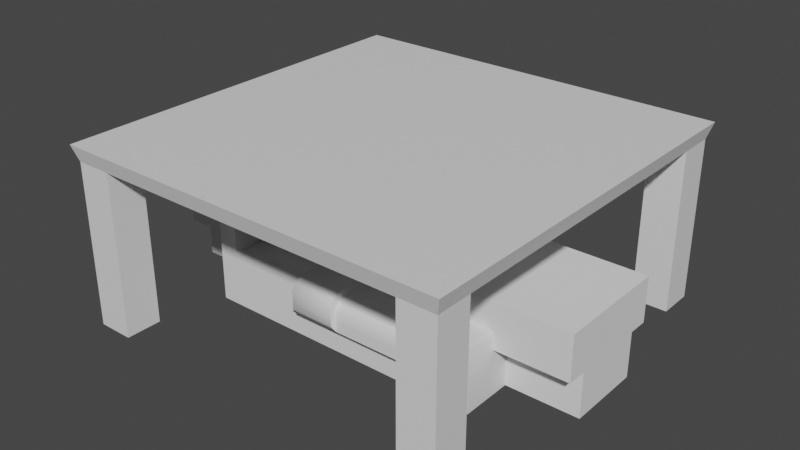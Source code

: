 # Source: Stuff.blend  (saved by Blender 2.90.8; exported with 4.5.12 LTS)
import bpy
from mathutils import Matrix  # noqa: F401  (used for matrix-valued properties, if any)

bpy.ops.wm.read_factory_settings(use_empty=True)
scene = bpy.context.scene
scene.name = 'Scene'

# ---- collections
col_collection = bpy.data.collections.new('Collection'); scene.collection.children.link(col_collection)

# ---- materials (node trees are filled in below, after node groups)
mat_none = bpy.data.materials.new('None')
mat_none.use_transparent_shadow = False
mat_material_002 = bpy.data.materials.new('Material.002')
mat_material_002.use_transparent_shadow = False
mat_material_001 = bpy.data.materials.new('Material.001')
mat_material_001.use_transparent_shadow = False

# ---- node groups
ng_auto_smooth = bpy.data.node_groups.new('Auto Smooth', 'GeometryNodeTree')
_s = ng_auto_smooth.interface.new_socket(name='Geometry', in_out='OUTPUT', socket_type='NodeSocketGeometry')
_s = ng_auto_smooth.interface.new_socket(name='Geometry', in_out='INPUT', socket_type='NodeSocketGeometry')
_s = ng_auto_smooth.interface.new_socket(name='Angle', in_out='INPUT', socket_type='NodeSocketFloat')
_s.subtype = 'ANGLE'
_s.min_value = 0.0
_s.max_value = 3.142
ng_auto_smooth.is_modifier = True
_N = ng_auto_smooth.nodes; _L = ng_auto_smooth.links
n0 = _N.new('NodeGroupOutput'); n0.name = 'Group Output'; n0.location = (480, -100)
n1 = _N.new('NodeGroupInput'); n1.name = 'Group Input'; n1.location = (-420, -300)
n2 = _N.new('NodeGroupInput'); n2.name = 'Group Input.001'; n2.location = (-60, -100)
n3 = _N.new('GeometryNodeSetShadeSmooth'); n3.name = 'Set Shade Smooth'; n3.location = (120, -100)
n3.domain = 'EDGE'
n4 = _N.new('GeometryNodeSetShadeSmooth'); n4.name = 'Set Shade Smooth.001'; n4.location = (300, -100)
n5 = _N.new('GeometryNodeInputMeshEdgeAngle'); n5.name = 'Edge Angle'; n5.location = (-420, -220)
n6 = _N.new('GeometryNodeInputEdgeSmooth'); n6.name = 'Is Edge Smooth'; n6.location = (-60, -160)
n7 = _N.new('GeometryNodeInputShadeSmooth'); n7.name = 'Is Face Smooth'; n7.location = (-240, -340)
n8 = _N.new('FunctionNodeBooleanMath'); n8.name = 'Boolean Math'; n8.location = (-60, -220)
n9 = _N.new('FunctionNodeCompare'); n9.name = 'Compare'; n9.location = (-240, -180)
n9.operation = 'LESS_EQUAL'
_L.new(n5.outputs[0], n9.inputs[0])
_L.new(n4.outputs[0], n0.inputs[0])
_L.new(n1.outputs[1], n9.inputs[1])
_L.new(n9.outputs[0], n8.inputs[0])
_L.new(n7.outputs[0], n8.inputs[1])
_L.new(n2.outputs[0], n3.inputs[0])
_L.new(n6.outputs[0], n3.inputs[1])
_L.new(n3.outputs[0], n4.inputs[0])
_L.new(n8.outputs[0], n3.inputs[2])
n0.is_active_output = True

# ---- material node trees
mat_none.use_nodes = True; mat_none.node_tree.nodes.clear()
_N = mat_none.node_tree.nodes; _L = mat_none.node_tree.links
n0 = _N.new('ShaderNodeBsdfPrincipled'); n0.name = 'Principled BSDF'; n0.location = (10, 300)
n0.distribution = 'GGX'
n0.subsurface_method = 'BURLEY'
n0.inputs[3].default_value = 1.45
n0.inputs[27].default_value = (0.0, 0.0, 0.0, 1.0)
n0.inputs[28].default_value = 1.0
n1 = _N.new('ShaderNodeOutputMaterial'); n1.name = 'Material Output'; n1.location = (300, 300)
_L.new(n0.outputs[0], n1.inputs[0])
n1.is_active_output = True
mat_material_002.use_nodes = True; mat_material_002.node_tree.nodes.clear()
_N = mat_material_002.node_tree.nodes; _L = mat_material_002.node_tree.links
n0 = _N.new('ShaderNodeBsdfPrincipled'); n0.name = 'Principled BSDF'; n0.location = (10, 300)
n0.distribution = 'GGX'
n0.subsurface_method = 'BURLEY'
n0.inputs[3].default_value = 1.45
n0.inputs[27].default_value = (0.0, 0.0, 0.0, 1.0)
n0.inputs[28].default_value = 1.0
n1 = _N.new('ShaderNodeOutputMaterial'); n1.name = 'Material Output'; n1.location = (300, 300)
_L.new(n0.outputs[0], n1.inputs[0])
n1.is_active_output = True
mat_material_001.use_nodes = True; mat_material_001.node_tree.nodes.clear()
_N = mat_material_001.node_tree.nodes; _L = mat_material_001.node_tree.links
n0 = _N.new('ShaderNodeBsdfPrincipled'); n0.name = 'Principled BSDF'; n0.location = (10, 300)
n0.distribution = 'GGX'
n0.subsurface_method = 'BURLEY'
n0.inputs[3].default_value = 1.45
n0.inputs[27].default_value = (0.0, 0.0, 0.0, 1.0)
n0.inputs[28].default_value = 1.0
n1 = _N.new('ShaderNodeOutputMaterial'); n1.name = 'Material Output'; n1.location = (300, 300)
_L.new(n0.outputs[0], n1.inputs[0])
n1.is_active_output = True

# ---- world
world_world = bpy.data.worlds.new('World'); scene.world = world_world
world_world.use_nodes = True; world_world.node_tree.nodes.clear()
_N = world_world.node_tree.nodes; _L = world_world.node_tree.links
n0 = _N.new('ShaderNodeOutputWorld'); n0.name = 'World Output'; n0.location = (300, 300)
n1 = _N.new('ShaderNodeBackground'); n1.name = 'Background'; n1.location = (10, 300)
n1.inputs[0].default_value = (0.05088, 0.05088, 0.05088, 1.0)
_L.new(n1.outputs[0], n0.inputs[0])
n0.is_active_output = True
world_world.color = (0.05088, 0.05088, 0.05088)
world_world.use_sun_shadow = False
world_world.sun_shadow_jitter_overblur = 0.0

# ---- meshes
me_table_cube_013 = bpy.data.meshes.new('Table_Cube.013')
me_table_cube_013.from_pydata([(-2.757, 2.299, -2.243), (-2.825, 2.53, -1.883), (-2.825, 2.53, -2.825), (-2.757, 2.299, -2.757), (2.243, 2.299, -2.757), (1.883, 2.53, -2.825), (2.825, 2.53, -2.825), (2.757, 2.299, -2.757), (2.757, 2.299, 2.243), (2.825, 2.53, 1.883), (2.825, 2.53, 2.825), (2.757, 2.299, 2.757), (-2.243, 2.299, 2.757), (-1.883, 2.53, 2.825), (-2.825, 2.53, 2.825), (-2.757, 2.299, 2.757), (-2.757, 2.299, 2.243), (-2.243, 2.299, 2.243), (-2.243, -0.02104, 2.243), (-2.757, -0.02104, 2.243), (1.883, 2.53, 2.825), (2.825, 2.53, -1.883), (-2.825, 2.53, 1.883), (-2.757, -0.02104, 2.757), (-2.243, -0.02104, 2.757), (2.243, 2.299, 2.243), (2.243, 2.299, 2.757), (-2.243, 2.299, -2.243), (-2.757, -0.02104, -2.243), (-2.243, -0.02104, -2.243), (-2.243, 2.299, -2.757), (2.243, 2.299, -2.243), (2.757, -0.02104, -2.757), (2.243, -0.02104, -2.757), (2.757, 2.299, -2.243), (-1.883, 2.53, -2.825), (-2.757, -0.02104, -2.757), (-2.243, -0.02104, -2.757), (2.243, -0.02104, 2.757), (2.757, -0.02104, 2.757), (2.757, -0.02104, 2.243), (2.243, -0.02104, -2.243), (2.757, -0.02104, -2.243), (2.243, -0.02104, 2.243)], [], [(0, 1, 2, 3), (4, 5, 6, 7), (8, 9, 10, 11), (12, 13, 14, 15), (16, 17, 18, 19), (10, 9, 20), (21, 13, 20, 9), (13, 21, 6, 14), (5, 22, 14, 6), (12, 15, 23, 24), (17, 25, 26, 12), (27, 0, 28, 29), (0, 27, 17, 16), (30, 4, 31, 27), (27, 31, 25, 17), (4, 7, 32, 33), (31, 34, 8, 25), (11, 10, 20, 26), (26, 20, 13, 12), (7, 6, 21, 34), (34, 21, 9, 8), (3, 2, 35, 30), (30, 35, 5, 4), (15, 14, 22, 16), (16, 22, 1, 0), (36, 37, 29, 28), (11, 26, 38, 39), (17, 12, 24, 18), (3, 30, 37, 36), (30, 27, 29, 37), (0, 3, 36, 28), (8, 11, 39, 40), (34, 31, 41, 42), (26, 25, 43, 38), (25, 8, 40, 43), (31, 4, 33, 41), (7, 34, 42, 32), (15, 16, 19, 23), (38, 43, 40, 39), (23, 19, 18, 24), (42, 41, 33, 32), (22, 5, 35, 1), (2, 1, 35)])
_uv = me_table_cube_013.uv_layers.new(name='UVMap')
_uv.uv.foreach_set('vector', [-0.8641, 0.1492, -0.9036, 0.2043, -0.888, 0.05144, -0.8559, 0.08271, -0.05389, 0.08328, -0.1065, 0.04169, 0.04286, 0.06387, 0.01226, 0.09508, 0.02798, 0.9187, 0.06924, 0.8651, 0.04827, 1.012, 0.01879, 0.9818, -0.7274, 0.9722, -0.6697, 1.014, -0.8519, 1.006, -0.819, 0.9661, -0.4545, -0.8613, -0.4545, -0.7782, -0.83, -0.7782, -0.83, -0.8613, 0.0701, 0.03194, 0.2221, 0.03194, 0.0701, 0.184, 0.8302, 0.03194, 0.0701, 0.7921, 0.0701, 0.184, 0.2221, 0.03194, 0.0701, 0.7921, 0.8302, 0.03194, 0.9823, 0.03194, 0.0701, 0.9441, 0.9823, 0.184, 0.2221, 0.9441, 0.0701, 0.9441, 0.9823, 0.03194, -0.4682, -1.043, -0.4593, -0.9623, -0.7858, -0.9321, -0.8352, -1.003, -0.4545, -0.7782, -0.4545, -0.05198, -0.5375, -0.05198, -0.5375, -0.7782, 1.159, -0.7733, 1.159, -0.6903, 0.7843, -0.6903, 0.7843, -0.7733, 0.2718, -0.8613, 0.2718, -0.7782, -0.4545, -0.7782, -0.4545, -0.8613, 0.3549, -0.7782, 0.3549, -0.05198, 0.2718, -0.05198, 0.2718, -0.7782, 0.2718, -0.7782, 0.2718, -0.05198, -0.4545, -0.05198, -0.4545, -0.7782, 0.8162, -1.042, 0.8162, -0.9602, 0.477, -0.9649, 0.4445, -1.042, 0.2718, -0.05198, 0.2718, 0.03108, -0.4545, 0.03108, -0.4545, -0.05198, 0.01879, 0.9818, 0.04827, 1.012, -0.09347, 1.027, -0.0434, 0.9897, -0.0434, 0.9897, -0.09347, 1.027, -0.6697, 1.014, -0.7274, 0.9722, 0.01226, 0.09508, 0.04286, 0.06387, 0.06924, 0.2145, 0.02651, 0.162, 0.02651, 0.162, 0.06924, 0.2145, 0.06924, 0.8651, 0.02798, 0.9187, -0.8559, 0.08271, -0.888, 0.05144, -0.7361, 0.03194, -0.7895, 0.07278, -0.7895, 0.07278, -0.7361, 0.03194, -0.1065, 0.04169, -0.05389, 0.08328, -0.819, 0.9661, -0.8519, 1.006, -0.8827, 0.8403, -0.8374, 0.8929, -0.8374, 0.8929, -0.8827, 0.8403, -0.9036, 0.2043, -0.8641, 0.1492, 0.8263, -0.6129, 0.7739, -0.5464, 0.7071, -0.6235, 0.7843, -0.6903, 0.5418, -0.3128, 0.439, -0.3185, 0.4766, -0.695, 0.5465, -0.652, -0.477, -1.125, -0.4682, -1.043, -0.8352, -1.003, -0.8441, -1.085, 1.159, -0.6074, 1.153, -0.5049, 0.7739, -0.5464, 0.8263, -0.6129, 1.153, -0.5049, 1.144, -0.4211, 0.7647, -0.4625, 0.7739, -0.5464, 1.159, -0.6903, 1.159, -0.6074, 0.8263, -0.6129, 0.7843, -0.6903, 0.624, -0.3128, 0.5418, -0.3128, 0.5465, -0.652, 0.624, -0.6845, 0.8105, -0.8574, 0.8022, -0.7741, 0.4257, -0.8117, 0.434, -0.895, 0.439, -0.3185, 0.3557, -0.3268, 0.3933, -0.7033, 0.4766, -0.695, 0.7063, -0.3128, 0.624, -0.3128, 0.624, -0.6845, 0.7063, -0.6845, 0.8162, -1.125, 0.8162, -1.042, 0.4445, -1.042, 0.4445, -1.125, 0.8162, -0.9602, 0.8105, -0.8574, 0.434, -0.895, 0.477, -0.9649, -0.4593, -0.9623, -0.4545, -0.8613, -0.83, -0.8613, -0.7858, -0.9321, 0.4766, -0.695, 0.5559, -0.7733, 0.624, -0.6845, 0.5465, -0.652, -0.7858, -0.9321, -0.83, -0.8613, -0.9036, -0.9297, -0.8352, -1.003, 0.434, -0.895, 0.3557, -0.9743, 0.4445, -1.042, 0.477, -0.9649, 0.2221, 0.9441, 0.9823, 0.184, 0.9823, 0.7921, 0.8302, 0.9441, 0.9823, 0.9441, 0.8302, 0.9441, 0.9823, 0.7921])
me_table_cube_013.materials.append(mat_none)
me_table_cube_013.use_remesh_fix_poles = True
me_table_cube_013.use_remesh_preserve_attributes = False
me_table_cube_013.use_mirror_vertex_groups = False
me_table_cube_013.update()
me_table_cube_013.normals_split_custom_set([tuple(v) for v in zip(*[iter([-0.9589, -0.2836, 0.0, -0.9589, -0.2836, 0.0, -0.9589, -0.2836, 0.0, -0.9589, -0.2836, 0.0, 0.0, -0.2836, -0.9589, 0.0, -0.2836, -0.9589, 0.0, -0.2836, -0.9589, 0.0, -0.2836, -0.9589, 0.9589, -0.2836, 0.0, 0.9589, -0.2836, 0.0, 0.9589, -0.2836, 0.0, 0.9589, -0.2836, 0.0, 0.0, -0.2836, 0.9589, 0.0, -0.2836, 0.9589, 0.0, -0.2836, 0.9589, 0.0, -0.2836, 0.9589, 0.0, 0.0, -1.0, 0.0, 0.0, -1.0, 0.0, 0.0, -1.0, 0.0, 0.0, -1.0, 0.0, 1.0, 0.0, 0.0, 1.0, 0.0, 0.0, 1.0, 0.0, 0.0, 1.0, 2.241e-08, 0.0, 1.0, 2.241e-08, 0.0, 1.0, 2.241e-08, 0.0, 1.0, 2.241e-08, 0.0, 1.0, 0.0, 0.0, 1.0, 0.0, 0.0, 1.0, 0.0, 0.0, 1.0, 0.0, 0.0, 1.0, 0.0, 0.0, 1.0, 0.0, 0.0, 1.0, 0.0, 0.0, 1.0, 0.0, 0.0, 0.0, 1.0, 0.0, 0.0, 1.0, 0.0, 0.0, 1.0, 0.0, 0.0, 1.0, 0.0, -1.0, 0.0, 0.0, -1.0, 0.0, 0.0, -1.0, 0.0, 0.0, -1.0, 0.0, 0.0, 0.0, 1.0, 0.0, 0.0, 1.0, 0.0, 0.0, 1.0, 0.0, 0.0, 1.0, 0.0, -1.0, 0.0, 0.0, -1.0, 0.0, 0.0, -1.0, 0.0, 0.0, -1.0, 0.0, 0.0, -1.0, 0.0, 0.0, -1.0, 0.0, 0.0, -1.0, 0.0, 0.0, -1.0, 0.0, 0.0, -1.0, 0.0, 0.0, -1.0, 0.0, 0.0, -1.0, 0.0, 0.0, -1.0, 0.0, 0.0, 0.0, -1.0, 0.0, 0.0, -1.0, 0.0, 0.0, -1.0, 0.0, 0.0, -1.0, 0.0, -1.0, 0.0, 0.0, -1.0, 0.0, 0.0, -1.0, 0.0, 0.0, -1.0, 0.0, 0.0, -0.2836, 0.9589, 0.0, -0.2836, 0.9589, 0.0, -0.2836, 0.9589, 0.0, -0.2836, 0.9589, 0.0, -0.2836, 0.9589, 0.0, -0.2836, 0.9589, 0.0, -0.2836, 0.9589, 0.0, -0.2836, 0.9589, 0.9589, -0.2836, 0.0, 0.9589, -0.2836, 0.0, 0.9589, -0.2836, 0.0, 0.9589, -0.2836, 0.0, 0.9589, -0.2836, 0.0, 0.9589, -0.2836, 0.0, 0.9589, -0.2836, 0.0, 0.9589, -0.2836, 0.0, 0.0, -0.2836, -0.9589, 0.0, -0.2836, -0.9589, 0.0, -0.2836, -0.9589, 0.0, -0.2836, -0.9589, 0.0, -0.2836, -0.9589, 0.0, -0.2836, -0.9589, 0.0, -0.2836, -0.9589, 0.0, -0.2836, -0.9589, -0.9589, -0.2836, 0.0, -0.9589, -0.2836, 0.0, -0.9589, -0.2836, 0.0, -0.9589, -0.2836, 0.0, -0.9589, -0.2836, 0.0, -0.9589, -0.2836, 0.0, -0.9589, -0.2836, 0.0, -0.9589, -0.2836, 0.0, 0.0, -1.0, 0.0, 0.0, -1.0, 0.0, 0.0, -1.0, 0.0, 0.0, -1.0, 0.0, 0.0, 0.0, 1.0, 0.0, 0.0, 1.0, 0.0, 0.0, 1.0, 0.0, 0.0, 1.0, 1.0, 0.0, 0.0, 1.0, 0.0, 0.0, 1.0, 0.0, 0.0, 1.0, 0.0, 0.0, 0.0, 0.0, -1.0, 0.0, 0.0, -1.0, 0.0, 0.0, -1.0, 0.0, 0.0, -1.0, 1.0, 0.0, 0.0, 1.0, 0.0, 0.0, 1.0, 0.0, 0.0, 1.0, 0.0, 0.0, -1.0, 0.0, 0.0, -1.0, 0.0, 0.0, -1.0, 0.0, 0.0, -1.0, 0.0, 0.0, 1.0, 0.0, 0.0, 1.0, 0.0, 0.0, 1.0, 0.0, 0.0, 1.0, 0.0, 0.0, 0.0, 0.0, 1.0, 0.0, 0.0, 1.0, 0.0, 0.0, 1.0, 0.0, 0.0, 1.0, -1.0, 0.0, 0.0, -1.0, 0.0, 0.0, -1.0, 0.0, 0.0, -1.0, 0.0, 0.0, 0.0, 0.0, -1.0, 0.0, 0.0, -1.0, 0.0, 0.0, -1.0, 0.0, 0.0, -1.0, -1.0, 0.0, 0.0, -1.0, 0.0, 0.0, -1.0, 0.0, 0.0, -1.0, 0.0, 0.0, 1.0, 0.0, 0.0, 1.0, 0.0, 0.0, 1.0, 0.0, 0.0, 1.0, 0.0, 0.0, -1.0, 0.0, 0.0, -1.0, 0.0, 0.0, -1.0, 0.0, 0.0, -1.0, 0.0, 0.0, 0.0, -1.0, 0.0, 0.0, -1.0, 0.0, 0.0, -1.0, 0.0, 0.0, -1.0, 0.0, 0.0, -1.0, 0.0, 0.0, -1.0, 0.0, 0.0, -1.0, 0.0, 0.0, -1.0, 0.0, 0.0, -1.0, 0.0, 0.0, -1.0, 0.0, 0.0, -1.0, 0.0, 0.0, -1.0, 0.0, 0.0, 1.0, -2.241e-08, 0.0, 1.0, -2.241e-08, 0.0, 1.0, -2.241e-08, 0.0, 1.0, -2.241e-08, 0.0, 1.0, 0.0, 0.0, 1.0, 0.0, 0.0, 1.0, 0.0])] * 3)])
me_cube_001 = bpy.data.meshes.new('Cube.001')
me_cube_001.from_pydata([(-3.124, -0.8233, 1.282), (-3.124, 0.8233, 1.282), (3.124, -0.8233, 1.282), (3.124, 0.8233, 1.282), (-3.124, -0.8233, 0.6409), (-3.124, 0.8233, 0.6409), (3.124, 0.8233, 0.6409), (3.124, -0.8233, 0.6409), (-3.124, 0.5402, 0.6409), (-3.124, 0.5402, 0.0), (3.124, 0.5402, 0.0), (3.124, 0.5402, 0.6409), (3.124, -0.5402, 0.6409), (3.124, -0.5402, 0.0), (-3.124, -0.5402, 0.0), (-3.124, -0.5402, 0.6409), (1.984, 0.5402, 0.0), (-1.984, 0.5402, 0.0), (-1.984, -0.5402, 0.0), (1.984, -0.5402, 0.0), (1.984, -0.5402, 0.6409), (-1.984, -0.5402, 0.6409), (-1.984, 0.5402, 0.6409), (1.984, 0.5402, 0.6409)], [], [(15, 0, 4), (5, 1, 3, 6), (8, 1, 5), (7, 2, 0, 4), (3, 1, 0, 2), (18, 21, 15, 14), (16, 23, 11, 10), (5, 6, 11, 23, 22, 8), (7, 4, 15, 21, 20, 12), (9, 8, 22, 17), (8, 9, 14, 15), (13, 12, 20, 19), (6, 3, 11), (17, 18, 14, 9), (17, 22, 21, 18), (20, 21, 22, 23), (16, 19, 20, 23), (19, 16, 10, 13), (10, 11, 12, 13), (7, 12, 2), (2, 12, 11, 3), (0, 1, 8, 15)])
_uv = me_cube_001.uv_layers.new(name='UVMap')
_uv.uv.foreach_set('vector', [0.4564, 0.1201, 0.4286, 0.2505, 0.5735, 0.164, 0.0215, 0.2045, 0.1258, 0.2592, 0.1449, 0.7531, 0.01915, 0.8128, 0.0942, 0.1707, 0.1258, 0.2592, 0.0215, 0.2045, 0.5735, 0.8422, 0.4526, 0.76, 0.4286, 0.2505, 0.5735, 0.164, 0.1449, 0.7531, 0.1258, 0.2592, 0.4286, 0.2505, 0.4526, 0.76, 0.7187, 0.08578, 0.6305, 0.134, 0.6142, 0.02354, 0.6862, 0.01574, 0.8115, 0.7726, 0.9088, 0.7078, 0.9251, 0.8305, 0.839, 0.8392, 0.9663, 0.009113, 0.9663, 0.8296, 0.9251, 0.8305, 0.9088, 0.7078, 0.8986, 0.1401, 0.9228, 0.00786, 0.5739, 0.8369, 0.578, 0.02426, 0.6142, 0.02354, 0.6305, 0.134, 0.6374, 0.7229, 0.6112, 0.8381, 0.824, 0.002051, 0.9228, 0.00786, 0.8986, 0.1401, 0.8067, 0.08088, 0.0942, 0.1707, 0.03953, 0.0527, 0.4017, 0.002051, 0.4564, 0.1201, 0.7004, 0.845, 0.6112, 0.8381, 0.6374, 0.7229, 0.7211, 0.7679, 0.01915, 0.8128, 0.1449, 0.7531, 0.105, 0.8488, 0.8067, 0.08088, 0.7187, 0.08578, 0.6862, 0.01574, 0.824, 0.002051, 0.8059, 0.08181, 0.8986, 0.1401, 0.6305, 0.134, 0.7195, 0.08681, 0.6374, 0.7229, 0.6305, 0.134, 0.8986, 0.1401, 0.9088, 0.7078, 0.8106, 0.7714, 0.7218, 0.7671, 0.6374, 0.7229, 0.9088, 0.7078, 0.7211, 0.7679, 0.8115, 0.7726, 0.839, 0.8392, 0.7004, 0.845, 0.06699, 0.9667, 0.105, 0.8488, 0.4667, 0.884, 0.4287, 1.002, 0.5735, 0.8422, 0.4667, 0.884, 0.4526, 0.76, 0.4526, 0.76, 0.4667, 0.884, 0.105, 0.8488, 0.1449, 0.7531, 0.4286, 0.2505, 0.1258, 0.2592, 0.0942, 0.1707, 0.4564, 0.1201])
me_cube_001.use_remesh_fix_poles = True
me_cube_001.use_remesh_preserve_attributes = False
me_cube_001.use_mirror_vertex_groups = False
me_cube_001.update()
me_pat_cube_015 = bpy.data.meshes.new('Pat_Cube.015')
me_pat_cube_015.from_pydata([(-0.5136, 0.3815, 1.286), (0.0, 0.3815, 1.286), (0.2037, 0.4363, 1.466), (-0.5215, 0.4363, 1.466), (0.0, -0.007432, -1.286), (2.083, -0.007432, -1.286), (2.083, -0.007432, 1.286), (0.0, -0.007432, 1.286), (-2.013, -0.007432, -1.286), (-1.73, -0.007432, -1.286), (-1.73, -0.007432, 1.286), (-2.013, -0.007432, 1.286), (2.083, 0.7793, -1.286), (2.083, 0.3815, -1.286), (2.042, 0.4363, -1.466), (2.042, 0.5875, -1.466), (2.042, 0.7386, -1.466), (2.042, 0.839, -1.387), (2.083, 0.7793, 1.286), (2.042, 0.8898, -1.248), (2.042, 0.8898, 1.248), (2.042, 0.839, 1.387), (-0.5136, -0.007432, -1.286), (-0.5136, -0.007432, 1.286), (0.0, 0.3815, -1.286), (-0.5136, 0.3815, -1.286), (-0.5215, 0.4363, -1.466), (0.2037, 0.4363, -1.466), (-0.5215, 0.8476, -1.372), (-0.5136, 0.7793, -1.286), (-0.5136, 0.7793, 1.286), (-0.5215, 0.8476, 1.372), (0.2037, 0.7386, -1.466), (0.2037, 0.839, -1.387), (-0.4603, 0.8953, 1.455), (-0.4603, 0.9516, 1.3), (-0.4603, 0.9516, -1.3), (-0.4603, 0.9009, -1.445), (0.2037, 0.8898, -1.248), (0.1842, 0.9009, -1.445), (0.1842, 0.9516, -1.3), (0.2037, 0.8898, 1.248), (0.2037, 0.839, 1.387), (2.042, 0.7386, 1.466), (0.2037, 0.7386, 1.466), (0.2037, 0.5875, -1.466), (0.1842, 0.5263, -1.527), (0.1842, 0.6338, -1.527), (-0.5136, 0.5141, 1.286), (-0.5215, 0.5875, 1.466), (2.083, 0.3815, 1.286), (2.042, 0.5875, 1.466), (2.042, 0.4363, 1.466), (-0.5136, 0.6467, -1.286), (-0.5215, 0.7386, -1.466), (0.1842, 0.7927, 1.527), (0.1842, 0.9009, 1.445), (-0.4603, 0.7927, 1.527), (0.1842, 0.9516, 1.3), (-0.4603, 0.7927, -1.527), (0.1842, 0.7927, -1.527), (0.1842, 0.5263, 1.527), (-0.4603, 0.5263, 1.527), (-0.4603, 0.6338, 1.527), (-0.4603, 0.5263, -1.527), (-0.5215, 0.5875, -1.466), (-0.4603, 0.6338, -1.527), (0.2037, 0.5875, 1.466), (0.1842, 0.6338, 1.527), (-0.5215, 0.7386, 1.466), (-0.5136, 0.5141, -1.286), (-0.5136, 0.6467, 1.286), (-1.73, 0.7793, 1.205), (-0.34, 0.7793, 1.205), (-0.365, 0.7672, 1.155), (-1.705, 0.7672, 1.155), (-0.365, 0.7672, -1.155), (-1.705, 0.7672, -1.155), (-1.681, 0.7906, -1.106), (-0.3896, 0.7906, -1.106), (-1.73, 0.7793, -1.205), (-0.34, 0.7793, -1.205), (-1.681, 0.7906, 1.106), (-0.3896, 0.7906, 1.106), (-2.013, 0.3815, 1.286), (-2.013, 0.7793, 1.286), (-2.013, 0.7793, -1.286), (-2.013, 0.3815, -1.286), (-1.73, 0.3815, 1.286), (-1.73, 0.7793, 1.286), (-2.013, 1.486, 1.286), (-2.013, 1.486, -1.286), (-1.73, 0.7793, -1.286), (-1.73, 0.3815, -1.286), (-1.73, 1.486, -1.286), (-2.013, 1.795, -0.9172), (-1.73, 1.795, -0.9172), (-1.73, 1.486, 1.286), (-2.013, 1.795, 0.9172), (-1.73, 1.795, 0.9172)], [], [(0, 1, 2, 3), (4, 5, 6, 7), (8, 9, 10, 11), (12, 13, 14, 15, 16, 17), (18, 12, 17, 19, 20, 21), (9, 22, 23, 10), (24, 25, 26, 27), (13, 24, 27, 14), (22, 4, 7, 23), (28, 29, 30, 31), (32, 33, 17, 16), (28, 31, 34, 35, 36, 37), (38, 33, 39, 40), (20, 41, 42, 21), (43, 21, 42, 44), (45, 27, 46, 47), (48, 0, 3, 49), (50, 18, 21, 43, 51, 52), (1, 50, 52, 2), (53, 29, 28, 54), (55, 56, 34, 57), (58, 35, 34, 56), (59, 37, 39, 60), (3, 2, 61, 62), (49, 3, 62, 63), (44, 42, 56, 55), (27, 26, 64, 46), (54, 28, 37, 59), (26, 65, 66, 64), (65, 54, 59, 66), (2, 67, 68, 61), (67, 44, 55, 68), (31, 69, 57, 34), (69, 49, 63, 57), (64, 66, 47, 46), (66, 59, 60, 47), (39, 37, 36, 40), (40, 36, 35, 58), (61, 68, 63, 62), (68, 55, 57, 63), (25, 70, 65, 26), (70, 53, 54, 65), (30, 71, 69, 31), (71, 48, 49, 69), (33, 32, 60, 39), (32, 45, 47, 60), (52, 51, 67, 2), (51, 43, 44, 67), (17, 33, 38, 19), (19, 38, 41, 20), (42, 41, 58, 56), (41, 38, 40, 58), (27, 45, 15, 14), (45, 32, 16, 15), (72, 73, 74, 75), (76, 77, 78, 79), (80, 72, 75, 77), (81, 80, 77, 76), (79, 78, 82, 83), (77, 75, 82, 78), (75, 74, 83, 82), (84, 85, 86, 87), (13, 12, 18, 50), (88, 89, 85, 84), (86, 85, 90, 91), (73, 72, 89, 30), (0, 48, 71, 30, 89, 88), (87, 86, 92, 93), (94, 91, 95, 96), (92, 86, 91, 94), (85, 89, 97, 90), (89, 72, 80, 92, 94, 97), (96, 95, 98, 99), (91, 90, 98, 95), (97, 94, 96, 99), (90, 97, 99, 98), (93, 92, 29, 53, 70, 25), (9, 93, 25, 22), (7, 1, 0, 23), (8, 87, 93, 9), (23, 0, 88, 10), (10, 88, 84, 11), (5, 13, 50, 6), (4, 24, 13, 5), (11, 84, 87, 8), (22, 25, 24, 4), (6, 50, 1, 7), (29, 92, 80, 81)])
me_pat_cube_015.polygons.foreach_set('use_smooth', [True] * 88)
me_pat_cube_015.polygons.foreach_set('material_index', [0, 0, 0, 0, 0, 0, 0, 0, 0, 0, 0, 0, 0, 0, 0, 0, 0, 0, 0, 0, 0, 0, 0, 0, 0, 0, 0, 0, 0, 0, 0, 0, 0, 0, 0, 0, 0, 0, 0, 0, 0, 0, 0, 0, 0, 0, 0, 0, 0, 0, 0, 0, 0, 0, 0, 0, 0, 0, 0, 0, 0, 1, 1, 1, 1, 1, 1, 1, 1, 1, 1, 1, 1, 1, 1, 1, 1, 1, 1, 1, 1, 1, 1, 1, 1, 1, 1, 1])
_uv = me_pat_cube_015.uv_layers.new(name='UVMap')
_uv.uv.foreach_set('vector', [0.4986, 0.9085, 0.4986, 0.8778, 0.4986, 0.8778, 0.4986, 0.9085, 0.2472, 0.5, 0.375, 0.5, 0.375, 0.75, 0.2472, 0.75, 0.125, 0.5, 0.1423, 0.5, 0.1423, 0.75, 0.125, 0.75, 0.625, 0.5, 0.4986, 0.5, 0.4986, 0.5, 0.5407, 0.5, 0.5829, 0.5, 0.625, 0.5, 0.625, 0.75, 0.625, 0.5, 0.625, 0.5, 0.625, 0.5833, 0.625, 0.6667, 0.625, 0.75, 0.1423, 0.5, 0.2165, 0.5, 0.2165, 0.75, 0.1423, 0.75, 0.4986, 0.3722, 0.4986, 0.3415, 0.4986, 0.3415, 0.4986, 0.3722, 0.4986, 0.5, 0.4986, 0.3722, 0.4986, 0.3722, 0.4986, 0.5, 0.2165, 0.5, 0.2472, 0.5, 0.2472, 0.75, 0.2165, 0.75, 0.7835, 0.5, 0.625, 0.3415, 0.625, 0.9085, 0.7835, 0.75, 0.5829, 0.3722, 0.625, 0.3722, 0.625, 0.5, 0.5829, 0.5, 0.7835, 0.5, 0.7835, 0.75, 0.7835, 0.75, 0.7835, 0.6667, 0.7835, 0.5833, 0.7835, 0.5, 0.7528, 0.5833, 0.7528, 0.5, 0.7528, 0.5, 0.7528, 0.5833, 0.625, 0.6667, 0.7528, 0.6667, 0.7528, 0.75, 0.625, 0.75, 0.5829, 0.75, 0.625, 0.75, 0.625, 0.8778, 0.5829, 0.8778, 0.5407, 0.3722, 0.4986, 0.3722, 0.4986, 0.3722, 0.5407, 0.3722, 0.5407, 0.9085, 0.4986, 0.9085, 0.4986, 0.9085, 0.5407, 0.9085, 0.4986, 0.75, 0.625, 0.75, 0.625, 0.75, 0.5829, 0.75, 0.5407, 0.75, 0.4986, 0.75, 0.4986, 0.8778, 0.4986, 0.75, 0.4986, 0.75, 0.4986, 0.8778, 0.5829, 0.3415, 0.625, 0.3415, 0.625, 0.3415, 0.5829, 0.3415, 0.5829, 0.8778, 0.625, 0.8778, 0.625, 0.9085, 0.5829, 0.9085, 0.7528, 0.6667, 0.7835, 0.6667, 0.7835, 0.75, 0.7528, 0.75, 0.5829, 0.3415, 0.625, 0.3415, 0.625, 0.3722, 0.5829, 0.3722, 0.4986, 0.9085, 0.4986, 0.8778, 0.4986, 0.8778, 0.4986, 0.9085, 0.5407, 0.9085, 0.4986, 0.9085, 0.4986, 0.9085, 0.5407, 0.9085, 0.5829, 0.8778, 0.625, 0.8778, 0.625, 0.8778, 0.5829, 0.8778, 0.4986, 0.3722, 0.4986, 0.3415, 0.4986, 0.3415, 0.4986, 0.3722, 0.5829, 0.3415, 0.625, 0.3415, 0.625, 0.3415, 0.5829, 0.3415, 0.4986, 0.3415, 0.5407, 0.3415, 0.5407, 0.3415, 0.4986, 0.3415, 0.5407, 0.3415, 0.5829, 0.3415, 0.5829, 0.3415, 0.5407, 0.3415, 0.4986, 0.8778, 0.5407, 0.8778, 0.5407, 0.8778, 0.4986, 0.8778, 0.5407, 0.8778, 0.5829, 0.8778, 0.5829, 0.8778, 0.5407, 0.8778, 0.625, 0.9085, 0.5829, 0.9085, 0.5829, 0.9085, 0.625, 0.9085, 0.5829, 0.9085, 0.5407, 0.9085, 0.5407, 0.9085, 0.5829, 0.9085, 0.4986, 0.3415, 0.5407, 0.3415, 0.5407, 0.3722, 0.4986, 0.3722, 0.5407, 0.3415, 0.5829, 0.3415, 0.5829, 0.3722, 0.5407, 0.3722, 0.7528, 0.5, 0.7835, 0.5, 0.7835, 0.5833, 0.7528, 0.5833, 0.7528, 0.5833, 0.7835, 0.5833, 0.7835, 0.6667, 0.7528, 0.6667, 0.4986, 0.8778, 0.5407, 0.8778, 0.5407, 0.9085, 0.4986, 0.9085, 0.5407, 0.8778, 0.5829, 0.8778, 0.5829, 0.9085, 0.5407, 0.9085, 0.4986, 0.3415, 0.5407, 0.3415, 0.5407, 0.3415, 0.4986, 0.3415, 0.5407, 0.3415, 0.5829, 0.3415, 0.5829, 0.3415, 0.5407, 0.3415, 0.625, 0.9085, 0.5829, 0.9085, 0.5829, 0.9085, 0.625, 0.9085, 0.5829, 0.9085, 0.5407, 0.9085, 0.5407, 0.9085, 0.5829, 0.9085, 0.625, 0.3722, 0.5829, 0.3722, 0.5829, 0.3722, 0.625, 0.3722, 0.5829, 0.3722, 0.5407, 0.3722, 0.5407, 0.3722, 0.5829, 0.3722, 0.4986, 0.75, 0.5407, 0.75, 0.5407, 0.8778, 0.4986, 0.8778, 0.5407, 0.75, 0.5829, 0.75, 0.5829, 0.8778, 0.5407, 0.8778, 0.625, 0.5, 0.7528, 0.5, 0.7528, 0.5833, 0.625, 0.5833, 0.625, 0.5833, 0.7528, 0.5833, 0.7528, 0.6667, 0.625, 0.6667, 0.7528, 0.75, 0.7528, 0.6667, 0.7528, 0.6667, 0.7528, 0.75, 0.7528, 0.6667, 0.7528, 0.5833, 0.7528, 0.5833, 0.7528, 0.6667, 0.4986, 0.3722, 0.5407, 0.3722, 0.5407, 0.5, 0.4986, 0.5, 0.5407, 0.3722, 0.5829, 0.3722, 0.5829, 0.5, 0.5407, 0.5, 0.8577, 0.6667, 0.7835, 0.6667, 0.7835, 0.6667, 0.8577, 0.6667, 0.7835, 0.5833, 0.8577, 0.5833, 0.8577, 0.5833, 0.7835, 0.5833, 0.8577, 0.5833, 0.8577, 0.6667, 0.8577, 0.6667, 0.8577, 0.5833, 0.7835, 0.5833, 0.8577, 0.5833, 0.8577, 0.5833, 0.7835, 0.5833, 0.7835, 0.5833, 0.8577, 0.5833, 0.8577, 0.6667, 0.7835, 0.6667, 0.8577, 0.5833, 0.8577, 0.6667, 0.8577, 0.6667, 0.8577, 0.5833, 0.8577, 0.6667, 0.7835, 0.6667, 0.7835, 0.6667, 0.8577, 0.6667, 0.4986, 0.0, 0.625, 0.0, 0.625, 0.25, 0.4986, 0.25, 0.4986, 0.5, 0.625, 0.5, 0.625, 0.75, 0.4986, 0.75, 0.4986, 0.9827, 0.625, 0.9827, 0.625, 1.0, 0.4986, 1.0, 0.625, 0.25, 0.625, 0.0, 0.625, 0.0, 0.625, 0.25, 0.7835, 0.6667, 0.8577, 0.6667, 0.8577, 0.75, 0.7835, 0.75, 0.4986, 0.9085, 0.5407, 0.9085, 0.5829, 0.9085, 0.625, 0.9085, 0.625, 0.9827, 0.4986, 0.9827, 0.4986, 0.25, 0.625, 0.25, 0.625, 0.2673, 0.4986, 0.2673, 0.625, 0.2673, 0.625, 0.25, 0.625, 0.25, 0.625, 0.2673, 0.625, 0.2673, 0.625, 0.25, 0.625, 0.25, 0.625, 0.2673, 0.625, 1.0, 0.625, 0.9827, 0.625, 0.9827, 0.625, 1.0, 0.8577, 0.75, 0.8577, 0.6667, 0.8577, 0.5833, 0.8577, 0.5, 0.8577, 0.5, 0.8577, 0.75, 0.8577, 0.5, 0.875, 0.5, 0.875, 0.75, 0.8577, 0.75, 0.625, 0.25, 0.625, 0.0, 0.625, 0.0, 0.625, 0.25, 0.8577, 0.75, 0.8577, 0.5, 0.8577, 0.5, 0.8577, 0.75, 0.625, 1.0, 0.625, 0.9827, 0.625, 0.9827, 0.625, 1.0, 0.4986, 0.2673, 0.625, 0.2673, 0.625, 0.3415, 0.5829, 0.3415, 0.5407, 0.3415, 0.4986, 0.3415, 0.375, 0.2673, 0.4986, 0.2673, 0.4986, 0.3415, 0.375, 0.3415, 0.375, 0.8778, 0.4986, 0.8778, 0.4986, 0.9085, 0.375, 0.9085, 0.375, 0.25, 0.4986, 0.25, 0.4986, 0.2673, 0.375, 0.2673, 0.375, 0.9085, 0.4986, 0.9085, 0.4986, 0.9827, 0.375, 0.9827, 0.375, 0.9827, 0.4986, 0.9827, 0.4986, 1.0, 0.375, 1.0, 0.375, 0.5, 0.4986, 0.5, 0.4986, 0.75, 0.375, 0.75, 0.375, 0.3722, 0.4986, 0.3722, 0.4986, 0.5, 0.375, 0.5, 0.375, 0.0, 0.4986, 0.0, 0.4986, 0.25, 0.375, 0.25, 0.375, 0.3415, 0.4986, 0.3415, 0.4986, 0.3722, 0.375, 0.3722, 0.375, 0.75, 0.4986, 0.75, 0.4986, 0.8778, 0.375, 0.8778, 0.7835, 0.5, 0.8577, 0.5, 0.8577, 0.5833, 0.7835, 0.5833])
me_pat_cube_015.materials.append(mat_material_002)
me_pat_cube_015.materials.append(mat_material_001)
me_pat_cube_015.use_remesh_fix_poles = True
me_pat_cube_015.use_remesh_preserve_attributes = False
me_pat_cube_015.use_mirror_z = True
me_pat_cube_015.use_mirror_vertex_groups = False
me_pat_cube_015.update()
me_cylinder = bpy.data.meshes.new('Cylinder')
me_cylinder.from_pydata([(1.497e-09, 0.8361, 0.0), (0.0, 1.0, 1.28), (0.4915, 0.6765, 0.0), (0.5878, 0.809, 1.28), (0.7952, 0.2584, 0.0), (0.9511, 0.309, 1.28), (0.7952, -0.2584, 0.0), (0.9511, -0.309, 1.28), (0.4915, -0.6765, 0.0), (0.5878, -0.809, 1.28), (-7.16e-08, -0.8361, 0.0), (-8.742e-08, -1.0, 1.28), (-0.4915, -0.6765, 0.0), (-0.5878, -0.809, 1.28), (-0.7952, -0.2584, 0.0), (-0.9511, -0.309, 1.28), (-0.7952, 0.2584, 0.0), (-0.9511, 0.309, 1.28), (-0.4915, 0.6765, 0.0), (-0.5878, 0.809, 1.28), (1.271e-09, 0.861, 0.5512), (0.5061, 0.6965, 0.5512), (0.8188, 0.2661, 0.5512), (0.8188, -0.2661, 0.5512), (0.5061, -0.6965, 0.5512), (-7.4e-08, -0.861, 0.5512), (-0.5061, -0.6965, 0.5512), (-0.8188, -0.2661, 0.5512), (-0.8188, 0.2661, 0.5512), (-0.5061, 0.6965, 0.5512)], [], [(20, 1, 3, 21), (21, 3, 5, 22), (22, 5, 7, 23), (23, 7, 9, 24), (24, 9, 11, 25), (25, 11, 13, 26), (26, 13, 15, 27), (27, 15, 17, 28), (3, 1, 19, 17, 15, 13, 11, 9, 7, 5), (28, 17, 19, 29), (29, 19, 1, 20), (0, 2, 4, 6, 8, 10, 12, 14, 16, 18), (18, 29, 20, 0), (16, 28, 29, 18), (14, 27, 28, 16), (12, 26, 27, 14), (10, 25, 26, 12), (8, 24, 25, 10), (6, 23, 24, 8), (4, 22, 23, 6), (2, 21, 22, 4), (0, 20, 21, 2)])
me_cylinder.polygons.foreach_set('use_smooth', [True] * 22)
_uv = me_cylinder.uv_layers.new(name='UVMap')
_uv.uv.foreach_set('vector', [1.0, 0.75, 1.0, 1.0, 0.9, 1.0, 0.9, 0.75, 0.9, 0.75, 0.9, 1.0, 0.8, 1.0, 0.8, 0.75, 0.8, 0.75, 0.8, 1.0, 0.7, 1.0, 0.7, 0.75, 0.7, 0.75, 0.7, 1.0, 0.6, 1.0, 0.6, 0.75, 0.6, 0.75, 0.6, 1.0, 0.5, 1.0, 0.5, 0.75, 0.5, 0.75, 0.5, 1.0, 0.4, 1.0, 0.4, 0.75, 0.4, 0.75, 0.4, 1.0, 0.3, 1.0, 0.3, 0.75, 0.3, 0.75, 0.3, 1.0, 0.2, 1.0, 0.2, 0.75, 0.3911, 0.4442, 0.25, 0.49, 0.1089, 0.4442, 0.02175, 0.3242, 0.02175, 0.1758, 0.1089, 0.05584, 0.25, 0.01, 0.3911, 0.05584, 0.4783, 0.1758, 0.4783, 0.3242, 0.2, 0.75, 0.2, 1.0, 0.1, 1.0, 0.1, 0.75, 0.1, 0.75, 0.1, 1.0, -7.451e-08, 1.0, -7.451e-08, 0.75, 0.75, 0.49, 0.8911, 0.4442, 0.9783, 0.3242, 0.9783, 0.1758, 0.8911, 0.05584, 0.75, 0.01, 0.6089, 0.05584, 0.5217, 0.1758, 0.5217, 0.3242, 0.6089, 0.4442, 0.1, 0.5, 0.1, 0.75, -7.451e-08, 0.75, -7.451e-08, 0.5, 0.2, 0.5, 0.2, 0.75, 0.1, 0.75, 0.1, 0.5, 0.3, 0.5, 0.3, 0.75, 0.2, 0.75, 0.2, 0.5, 0.4, 0.5, 0.4, 0.75, 0.3, 0.75, 0.3, 0.5, 0.5, 0.5, 0.5, 0.75, 0.4, 0.75, 0.4, 0.5, 0.6, 0.5, 0.6, 0.75, 0.5, 0.75, 0.5, 0.5, 0.7, 0.5, 0.7, 0.75, 0.6, 0.75, 0.6, 0.5, 0.8, 0.5, 0.8, 0.75, 0.7, 0.75, 0.7, 0.5, 0.9, 0.5, 0.9, 0.75, 0.8, 0.75, 0.8, 0.5, 1.0, 0.5, 1.0, 0.75, 0.9, 0.75, 0.9, 0.5])
me_cylinder.use_remesh_fix_poles = True
me_cylinder.use_remesh_preserve_attributes = False
me_cylinder.use_mirror_vertex_groups = False
me_cylinder.update()

# ---- objects
ob_table = bpy.data.objects.new('Table', me_table_cube_013)
ob_bench = bpy.data.objects.new('Bench', me_cube_001)
ob_bed1 = bpy.data.objects.new('Bed1', me_pat_cube_015)
ob_stool = bpy.data.objects.new('Stool', me_cylinder)

# ---- transforms, parenting, visibility, modifiers, constraints
ob_table.location = (0.0, 0.0, 0.0)
ob_table.rotation_euler = (1.571, -0.0, 0.0)
ob_table.lineart.crease_threshold = 0.0
ob_bench.location = (0.0, 0.0, 0.0)
ob_bench.lineart.crease_threshold = 0.0
_m = ob_bench.modifiers.new('Auto Smooth', 'NODES')
_m.node_group = ng_auto_smooth
ob_bed1.location = (0.0, 0.0, 0.0)
ob_bed1.rotation_euler = (1.571, -0.0, 0.0)
ob_bed1.lineart.crease_threshold = 0.0
ob_bed1.use_mesh_mirror_z = True
_m = ob_bed1.modifiers.new('Auto Smooth', 'NODES')
_m.node_group = ng_auto_smooth
_gi = [s.identifier for s in ng_auto_smooth.interface.items_tree if s.item_type == 'SOCKET' and s.in_out == 'INPUT']
_m[_gi[1]] = 1.058  # Angle
ob_stool.location = (0.0, 0.0, 0.0)
ob_stool.lineart.crease_threshold = 0.0
_m = ob_stool.modifiers.new('Auto Smooth', 'NODES')
_m.node_group = ng_auto_smooth
_gi = [s.identifier for s in ng_auto_smooth.interface.items_tree if s.item_type == 'SOCKET' and s.in_out == 'INPUT']
_m[_gi[1]] = 0.7103  # Angle

# ---- collection membership
col_collection.objects.link(ob_table)
col_collection.objects.link(ob_bench)
col_collection.objects.link(ob_bed1)
col_collection.objects.link(ob_stool)

# ---- scene / render settings (as saved in the file)
scene.frame_start = 1; scene.frame_end = 250; scene.frame_set(1)
scene.render.engine = 'BLENDER_EEVEE_NEXT'
scene.cycles.use_denoising = False
scene.cycles.samples = 128
scene.cycles.sampling_pattern = 'TABULATED_SOBOL'
scene.cycles.use_adaptive_sampling = False
scene.cycles.use_light_tree = False
scene.view_settings.view_transform = 'Filmic'
bpy.context.view_layer.update()

# ---- added for rendering (the .blend has no active camera and no usable light): camera, sun
cam_auto = bpy.data.cameras.new('AutoCamera')
cam_auto.lens = 50.0
cam_auto.sensor_width = 36.0
cam_auto.clip_end = 1000.0
ob_auto_camera = bpy.data.objects.new('AutoCamera', cam_auto)
scene.collection.objects.link(ob_auto_camera)
ob_auto_camera.location = (8.14278, -9.77133, 7.76876)
ob_auto_camera.rotation_euler = (1.09748, -7.21219e-08, 0.694738)
scene.camera = ob_auto_camera
light_auto_sun = bpy.data.lights.new('AutoSun', 'SUN')
light_auto_sun.energy = 3.0
light_auto_sun.angle = 0.0523599
ob_auto_sun = bpy.data.objects.new('AutoSun', light_auto_sun)
scene.collection.objects.link(ob_auto_sun)
ob_auto_sun.rotation_euler = (0.872665, 0.174533, 0.523599)
bpy.context.view_layer.update()
